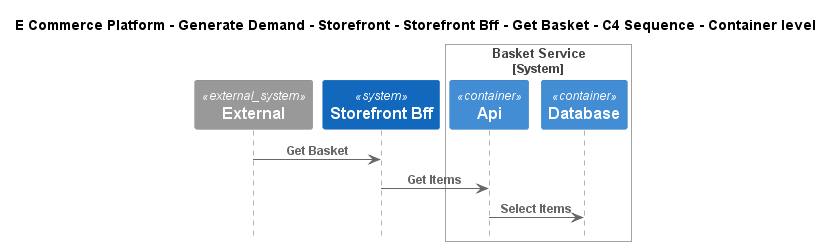

The diagram above was rendered by PlantUML. Its source (embedded in the PNG):
@startuml
!include ..\..\..\..\..\..\..\.c4s\C4_Sequence.puml

title E Commerce Platform - Generate Demand - Storefront - Storefront Bff - Get Basket - C4 Sequence - Container level

System_Ext(C4InterFlow.SoftwareSystems.ExternalSystem, "External", "")
System(ECommercePlatform.GenerateDemand.Storefront.SoftwareSystems.StorefrontBff, "Storefront Bff", "")

System_Boundary(ECommercePlatform.GenerateDemand.Basket.SoftwareSystems.BasketService, "Basket Service")
    Container(ECommercePlatform.GenerateDemand.Basket.SoftwareSystems.BasketService.Containers.Api, "Api", "", "")
    Container(ECommercePlatform.GenerateDemand.Basket.SoftwareSystems.BasketService.Containers.Database, "Database", "", "")
Boundary_End()

Rel(C4InterFlow.SoftwareSystems.ExternalSystem, ECommercePlatform.GenerateDemand.Storefront.SoftwareSystems.StorefrontBff, "Get Basket")
Rel(ECommercePlatform.GenerateDemand.Storefront.SoftwareSystems.StorefrontBff, ECommercePlatform.GenerateDemand.Basket.SoftwareSystems.BasketService.Containers.Api, "Get Items")
Rel(ECommercePlatform.GenerateDemand.Basket.SoftwareSystems.BasketService.Containers.Api, ECommercePlatform.GenerateDemand.Basket.SoftwareSystems.BasketService.Containers.Database, "Select Items")


@enduml